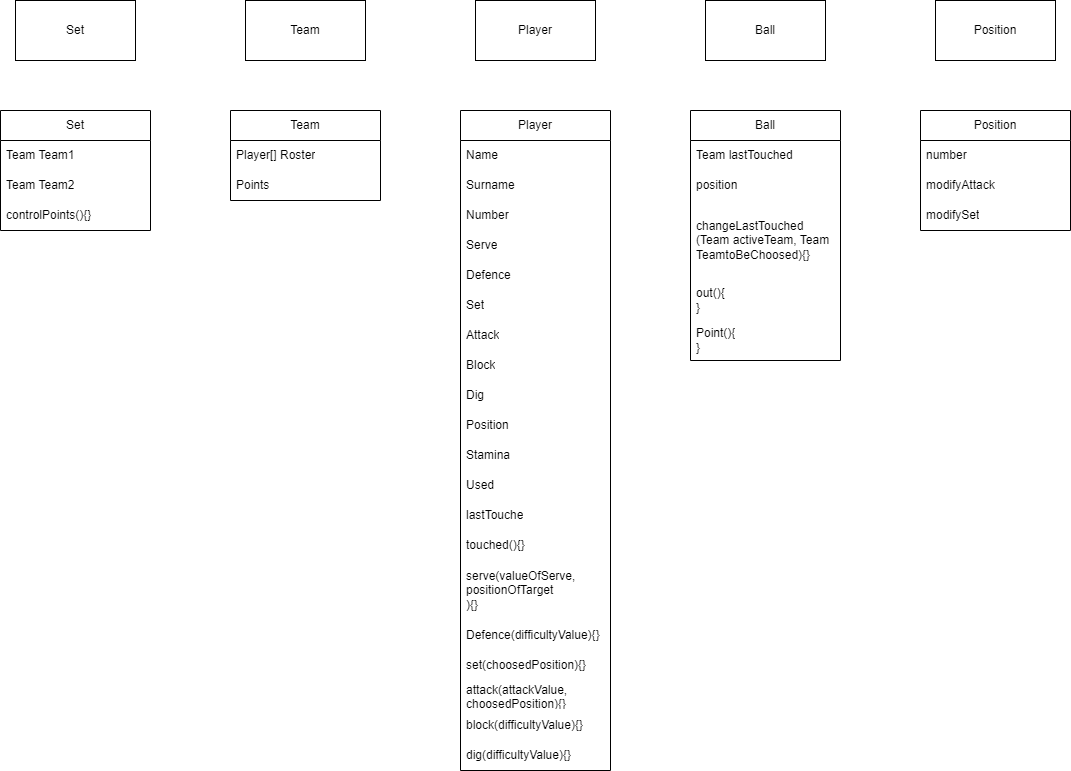

The diagram above was exported from draw.io. Its source (the exported page's mxGraphModel, read from the mxfile embedded in the PNG):
<mxGraphModel dx="961" dy="535" grid="1" gridSize="10" guides="1" tooltips="1" connect="1" arrows="1" fold="1" page="1" pageScale="1" pageWidth="827" pageHeight="1169" math="0" shadow="0">
  <root>
    <mxCell id="0" />
    <mxCell id="1" parent="0" />
    <mxCell id="6p1Aomi83v-r1vWsrQ_G-1" value="Set" style="rounded=0;whiteSpace=wrap;html=1;" vertex="1" parent="1">
      <mxGeometry x="40" y="40" width="120" height="60" as="geometry" />
    </mxCell>
    <mxCell id="6p1Aomi83v-r1vWsrQ_G-2" value="Team" style="rounded=0;whiteSpace=wrap;html=1;" vertex="1" parent="1">
      <mxGeometry x="270" y="40" width="120" height="60" as="geometry" />
    </mxCell>
    <mxCell id="6p1Aomi83v-r1vWsrQ_G-3" value="Player" style="rounded=0;whiteSpace=wrap;html=1;" vertex="1" parent="1">
      <mxGeometry x="500" y="40" width="120" height="60" as="geometry" />
    </mxCell>
    <mxCell id="6p1Aomi83v-r1vWsrQ_G-4" value="Ball" style="rounded=0;whiteSpace=wrap;html=1;" vertex="1" parent="1">
      <mxGeometry x="730" y="40" width="120" height="60" as="geometry" />
    </mxCell>
    <mxCell id="6p1Aomi83v-r1vWsrQ_G-6" value="Ball" style="swimlane;fontStyle=0;childLayout=stackLayout;horizontal=1;startSize=30;horizontalStack=0;resizeParent=1;resizeParentMax=0;resizeLast=0;collapsible=1;marginBottom=0;whiteSpace=wrap;html=1;" vertex="1" parent="1">
      <mxGeometry x="715" y="150" width="150" height="250" as="geometry" />
    </mxCell>
    <mxCell id="6p1Aomi83v-r1vWsrQ_G-7" value="Team lastTouched" style="text;strokeColor=none;fillColor=none;align=left;verticalAlign=middle;spacingLeft=4;spacingRight=4;overflow=hidden;points=[[0,0.5],[1,0.5]];portConstraint=eastwest;rotatable=0;whiteSpace=wrap;html=1;" vertex="1" parent="6p1Aomi83v-r1vWsrQ_G-6">
      <mxGeometry y="30" width="150" height="30" as="geometry" />
    </mxCell>
    <mxCell id="6p1Aomi83v-r1vWsrQ_G-64" value="position" style="text;strokeColor=none;fillColor=none;align=left;verticalAlign=middle;spacingLeft=4;spacingRight=4;overflow=hidden;points=[[0,0.5],[1,0.5]];portConstraint=eastwest;rotatable=0;whiteSpace=wrap;html=1;" vertex="1" parent="6p1Aomi83v-r1vWsrQ_G-6">
      <mxGeometry y="60" width="150" height="30" as="geometry" />
    </mxCell>
    <mxCell id="6p1Aomi83v-r1vWsrQ_G-8" value="changeLastTouched&lt;br&gt;(Team activeTeam, Team TeamtoBeChoosed){}" style="text;strokeColor=none;fillColor=none;align=left;verticalAlign=middle;spacingLeft=4;spacingRight=4;overflow=hidden;points=[[0,0.5],[1,0.5]];portConstraint=eastwest;rotatable=0;whiteSpace=wrap;html=1;" vertex="1" parent="6p1Aomi83v-r1vWsrQ_G-6">
      <mxGeometry y="90" width="150" height="80" as="geometry" />
    </mxCell>
    <mxCell id="6p1Aomi83v-r1vWsrQ_G-11" value="out(){&lt;br&gt;}" style="text;strokeColor=none;fillColor=none;align=left;verticalAlign=middle;spacingLeft=4;spacingRight=4;overflow=hidden;points=[[0,0.5],[1,0.5]];portConstraint=eastwest;rotatable=0;whiteSpace=wrap;html=1;" vertex="1" parent="6p1Aomi83v-r1vWsrQ_G-6">
      <mxGeometry y="170" width="150" height="40" as="geometry" />
    </mxCell>
    <mxCell id="6p1Aomi83v-r1vWsrQ_G-13" value="Point(){&lt;br&gt;}" style="text;strokeColor=none;fillColor=none;align=left;verticalAlign=middle;spacingLeft=4;spacingRight=4;overflow=hidden;points=[[0,0.5],[1,0.5]];portConstraint=eastwest;rotatable=0;whiteSpace=wrap;html=1;" vertex="1" parent="6p1Aomi83v-r1vWsrQ_G-6">
      <mxGeometry y="210" width="150" height="40" as="geometry" />
    </mxCell>
    <mxCell id="6p1Aomi83v-r1vWsrQ_G-14" value="Player" style="swimlane;fontStyle=0;childLayout=stackLayout;horizontal=1;startSize=30;horizontalStack=0;resizeParent=1;resizeParentMax=0;resizeLast=0;collapsible=1;marginBottom=0;whiteSpace=wrap;html=1;" vertex="1" parent="1">
      <mxGeometry x="485" y="150" width="150" height="660" as="geometry" />
    </mxCell>
    <mxCell id="6p1Aomi83v-r1vWsrQ_G-15" value="Name" style="text;strokeColor=none;fillColor=none;align=left;verticalAlign=middle;spacingLeft=4;spacingRight=4;overflow=hidden;points=[[0,0.5],[1,0.5]];portConstraint=eastwest;rotatable=0;whiteSpace=wrap;html=1;" vertex="1" parent="6p1Aomi83v-r1vWsrQ_G-14">
      <mxGeometry y="30" width="150" height="30" as="geometry" />
    </mxCell>
    <mxCell id="6p1Aomi83v-r1vWsrQ_G-19" value="Surname" style="text;strokeColor=none;fillColor=none;align=left;verticalAlign=middle;spacingLeft=4;spacingRight=4;overflow=hidden;points=[[0,0.5],[1,0.5]];portConstraint=eastwest;rotatable=0;whiteSpace=wrap;html=1;" vertex="1" parent="6p1Aomi83v-r1vWsrQ_G-14">
      <mxGeometry y="60" width="150" height="30" as="geometry" />
    </mxCell>
    <mxCell id="6p1Aomi83v-r1vWsrQ_G-21" value="Number" style="text;strokeColor=none;fillColor=none;align=left;verticalAlign=middle;spacingLeft=4;spacingRight=4;overflow=hidden;points=[[0,0.5],[1,0.5]];portConstraint=eastwest;rotatable=0;whiteSpace=wrap;html=1;" vertex="1" parent="6p1Aomi83v-r1vWsrQ_G-14">
      <mxGeometry y="90" width="150" height="30" as="geometry" />
    </mxCell>
    <mxCell id="6p1Aomi83v-r1vWsrQ_G-22" value="Serve" style="text;strokeColor=none;fillColor=none;align=left;verticalAlign=middle;spacingLeft=4;spacingRight=4;overflow=hidden;points=[[0,0.5],[1,0.5]];portConstraint=eastwest;rotatable=0;whiteSpace=wrap;html=1;" vertex="1" parent="6p1Aomi83v-r1vWsrQ_G-14">
      <mxGeometry y="120" width="150" height="30" as="geometry" />
    </mxCell>
    <mxCell id="6p1Aomi83v-r1vWsrQ_G-20" value="Defence" style="text;strokeColor=none;fillColor=none;align=left;verticalAlign=middle;spacingLeft=4;spacingRight=4;overflow=hidden;points=[[0,0.5],[1,0.5]];portConstraint=eastwest;rotatable=0;whiteSpace=wrap;html=1;" vertex="1" parent="6p1Aomi83v-r1vWsrQ_G-14">
      <mxGeometry y="150" width="150" height="30" as="geometry" />
    </mxCell>
    <mxCell id="6p1Aomi83v-r1vWsrQ_G-24" value="Set" style="text;strokeColor=none;fillColor=none;align=left;verticalAlign=middle;spacingLeft=4;spacingRight=4;overflow=hidden;points=[[0,0.5],[1,0.5]];portConstraint=eastwest;rotatable=0;whiteSpace=wrap;html=1;" vertex="1" parent="6p1Aomi83v-r1vWsrQ_G-14">
      <mxGeometry y="180" width="150" height="30" as="geometry" />
    </mxCell>
    <mxCell id="6p1Aomi83v-r1vWsrQ_G-26" value="Attack" style="text;strokeColor=none;fillColor=none;align=left;verticalAlign=middle;spacingLeft=4;spacingRight=4;overflow=hidden;points=[[0,0.5],[1,0.5]];portConstraint=eastwest;rotatable=0;whiteSpace=wrap;html=1;" vertex="1" parent="6p1Aomi83v-r1vWsrQ_G-14">
      <mxGeometry y="210" width="150" height="30" as="geometry" />
    </mxCell>
    <mxCell id="6p1Aomi83v-r1vWsrQ_G-29" value="Block" style="text;strokeColor=none;fillColor=none;align=left;verticalAlign=middle;spacingLeft=4;spacingRight=4;overflow=hidden;points=[[0,0.5],[1,0.5]];portConstraint=eastwest;rotatable=0;whiteSpace=wrap;html=1;" vertex="1" parent="6p1Aomi83v-r1vWsrQ_G-14">
      <mxGeometry y="240" width="150" height="30" as="geometry" />
    </mxCell>
    <mxCell id="6p1Aomi83v-r1vWsrQ_G-27" value="Dig" style="text;strokeColor=none;fillColor=none;align=left;verticalAlign=middle;spacingLeft=4;spacingRight=4;overflow=hidden;points=[[0,0.5],[1,0.5]];portConstraint=eastwest;rotatable=0;whiteSpace=wrap;html=1;" vertex="1" parent="6p1Aomi83v-r1vWsrQ_G-14">
      <mxGeometry y="270" width="150" height="30" as="geometry" />
    </mxCell>
    <mxCell id="6p1Aomi83v-r1vWsrQ_G-25" value="Position" style="text;strokeColor=none;fillColor=none;align=left;verticalAlign=middle;spacingLeft=4;spacingRight=4;overflow=hidden;points=[[0,0.5],[1,0.5]];portConstraint=eastwest;rotatable=0;whiteSpace=wrap;html=1;" vertex="1" parent="6p1Aomi83v-r1vWsrQ_G-14">
      <mxGeometry y="300" width="150" height="30" as="geometry" />
    </mxCell>
    <mxCell id="6p1Aomi83v-r1vWsrQ_G-31" value="Stamina" style="text;strokeColor=none;fillColor=none;align=left;verticalAlign=middle;spacingLeft=4;spacingRight=4;overflow=hidden;points=[[0,0.5],[1,0.5]];portConstraint=eastwest;rotatable=0;whiteSpace=wrap;html=1;" vertex="1" parent="6p1Aomi83v-r1vWsrQ_G-14">
      <mxGeometry y="330" width="150" height="30" as="geometry" />
    </mxCell>
    <mxCell id="6p1Aomi83v-r1vWsrQ_G-30" value="Used" style="text;strokeColor=none;fillColor=none;align=left;verticalAlign=middle;spacingLeft=4;spacingRight=4;overflow=hidden;points=[[0,0.5],[1,0.5]];portConstraint=eastwest;rotatable=0;whiteSpace=wrap;html=1;" vertex="1" parent="6p1Aomi83v-r1vWsrQ_G-14">
      <mxGeometry y="360" width="150" height="30" as="geometry" />
    </mxCell>
    <mxCell id="6p1Aomi83v-r1vWsrQ_G-46" value="lastTouche" style="text;strokeColor=none;fillColor=none;align=left;verticalAlign=middle;spacingLeft=4;spacingRight=4;overflow=hidden;points=[[0,0.5],[1,0.5]];portConstraint=eastwest;rotatable=0;whiteSpace=wrap;html=1;" vertex="1" parent="6p1Aomi83v-r1vWsrQ_G-14">
      <mxGeometry y="390" width="150" height="30" as="geometry" />
    </mxCell>
    <mxCell id="6p1Aomi83v-r1vWsrQ_G-33" value="touched(){}" style="text;strokeColor=none;fillColor=none;align=left;verticalAlign=middle;spacingLeft=4;spacingRight=4;overflow=hidden;points=[[0,0.5],[1,0.5]];portConstraint=eastwest;rotatable=0;whiteSpace=wrap;html=1;" vertex="1" parent="6p1Aomi83v-r1vWsrQ_G-14">
      <mxGeometry y="420" width="150" height="30" as="geometry" />
    </mxCell>
    <mxCell id="6p1Aomi83v-r1vWsrQ_G-47" value="serve(valueOfServe, positionOfTarget&lt;br&gt;){}" style="text;strokeColor=none;fillColor=none;align=left;verticalAlign=middle;spacingLeft=4;spacingRight=4;overflow=hidden;points=[[0,0.5],[1,0.5]];portConstraint=eastwest;rotatable=0;whiteSpace=wrap;html=1;" vertex="1" parent="6p1Aomi83v-r1vWsrQ_G-14">
      <mxGeometry y="450" width="150" height="60" as="geometry" />
    </mxCell>
    <mxCell id="6p1Aomi83v-r1vWsrQ_G-49" value="Defence(difficultyValue){}" style="text;strokeColor=none;fillColor=none;align=left;verticalAlign=middle;spacingLeft=4;spacingRight=4;overflow=hidden;points=[[0,0.5],[1,0.5]];portConstraint=eastwest;rotatable=0;whiteSpace=wrap;html=1;" vertex="1" parent="6p1Aomi83v-r1vWsrQ_G-14">
      <mxGeometry y="510" width="150" height="30" as="geometry" />
    </mxCell>
    <mxCell id="6p1Aomi83v-r1vWsrQ_G-48" value="set(choosedPosition){}" style="text;strokeColor=none;fillColor=none;align=left;verticalAlign=middle;spacingLeft=4;spacingRight=4;overflow=hidden;points=[[0,0.5],[1,0.5]];portConstraint=eastwest;rotatable=0;whiteSpace=wrap;html=1;" vertex="1" parent="6p1Aomi83v-r1vWsrQ_G-14">
      <mxGeometry y="540" width="150" height="30" as="geometry" />
    </mxCell>
    <mxCell id="6p1Aomi83v-r1vWsrQ_G-51" value="attack(attackValue,&lt;br&gt;choosedPosition){}" style="text;strokeColor=none;fillColor=none;align=left;verticalAlign=middle;spacingLeft=4;spacingRight=4;overflow=hidden;points=[[0,0.5],[1,0.5]];portConstraint=eastwest;rotatable=0;whiteSpace=wrap;html=1;" vertex="1" parent="6p1Aomi83v-r1vWsrQ_G-14">
      <mxGeometry y="570" width="150" height="30" as="geometry" />
    </mxCell>
    <mxCell id="6p1Aomi83v-r1vWsrQ_G-52" value="block(difficultyValue){}" style="text;strokeColor=none;fillColor=none;align=left;verticalAlign=middle;spacingLeft=4;spacingRight=4;overflow=hidden;points=[[0,0.5],[1,0.5]];portConstraint=eastwest;rotatable=0;whiteSpace=wrap;html=1;" vertex="1" parent="6p1Aomi83v-r1vWsrQ_G-14">
      <mxGeometry y="600" width="150" height="30" as="geometry" />
    </mxCell>
    <mxCell id="6p1Aomi83v-r1vWsrQ_G-53" value="dig(difficultyValue){}" style="text;strokeColor=none;fillColor=none;align=left;verticalAlign=middle;spacingLeft=4;spacingRight=4;overflow=hidden;points=[[0,0.5],[1,0.5]];portConstraint=eastwest;rotatable=0;whiteSpace=wrap;html=1;" vertex="1" parent="6p1Aomi83v-r1vWsrQ_G-14">
      <mxGeometry y="630" width="150" height="30" as="geometry" />
    </mxCell>
    <mxCell id="6p1Aomi83v-r1vWsrQ_G-34" value="Team" style="swimlane;fontStyle=0;childLayout=stackLayout;horizontal=1;startSize=30;horizontalStack=0;resizeParent=1;resizeParentMax=0;resizeLast=0;collapsible=1;marginBottom=0;whiteSpace=wrap;html=1;" vertex="1" parent="1">
      <mxGeometry x="255" y="150" width="150" height="90" as="geometry" />
    </mxCell>
    <mxCell id="6p1Aomi83v-r1vWsrQ_G-35" value="Player[] Roster" style="text;strokeColor=none;fillColor=none;align=left;verticalAlign=middle;spacingLeft=4;spacingRight=4;overflow=hidden;points=[[0,0.5],[1,0.5]];portConstraint=eastwest;rotatable=0;whiteSpace=wrap;html=1;" vertex="1" parent="6p1Aomi83v-r1vWsrQ_G-34">
      <mxGeometry y="30" width="150" height="30" as="geometry" />
    </mxCell>
    <mxCell id="6p1Aomi83v-r1vWsrQ_G-39" value="Points" style="text;strokeColor=none;fillColor=none;align=left;verticalAlign=middle;spacingLeft=4;spacingRight=4;overflow=hidden;points=[[0,0.5],[1,0.5]];portConstraint=eastwest;rotatable=0;whiteSpace=wrap;html=1;" vertex="1" parent="6p1Aomi83v-r1vWsrQ_G-34">
      <mxGeometry y="60" width="150" height="30" as="geometry" />
    </mxCell>
    <mxCell id="6p1Aomi83v-r1vWsrQ_G-41" value="Set" style="swimlane;fontStyle=0;childLayout=stackLayout;horizontal=1;startSize=30;horizontalStack=0;resizeParent=1;resizeParentMax=0;resizeLast=0;collapsible=1;marginBottom=0;whiteSpace=wrap;html=1;" vertex="1" parent="1">
      <mxGeometry x="25" y="150" width="150" height="120" as="geometry" />
    </mxCell>
    <mxCell id="6p1Aomi83v-r1vWsrQ_G-42" value="Team Team1" style="text;strokeColor=none;fillColor=none;align=left;verticalAlign=middle;spacingLeft=4;spacingRight=4;overflow=hidden;points=[[0,0.5],[1,0.5]];portConstraint=eastwest;rotatable=0;whiteSpace=wrap;html=1;" vertex="1" parent="6p1Aomi83v-r1vWsrQ_G-41">
      <mxGeometry y="30" width="150" height="30" as="geometry" />
    </mxCell>
    <mxCell id="6p1Aomi83v-r1vWsrQ_G-44" value="Team Team2" style="text;strokeColor=none;fillColor=none;align=left;verticalAlign=middle;spacingLeft=4;spacingRight=4;overflow=hidden;points=[[0,0.5],[1,0.5]];portConstraint=eastwest;rotatable=0;whiteSpace=wrap;html=1;" vertex="1" parent="6p1Aomi83v-r1vWsrQ_G-41">
      <mxGeometry y="60" width="150" height="30" as="geometry" />
    </mxCell>
    <mxCell id="6p1Aomi83v-r1vWsrQ_G-43" value="controlPoints(){}" style="text;strokeColor=none;fillColor=none;align=left;verticalAlign=middle;spacingLeft=4;spacingRight=4;overflow=hidden;points=[[0,0.5],[1,0.5]];portConstraint=eastwest;rotatable=0;whiteSpace=wrap;html=1;" vertex="1" parent="6p1Aomi83v-r1vWsrQ_G-41">
      <mxGeometry y="90" width="150" height="30" as="geometry" />
    </mxCell>
    <mxCell id="6p1Aomi83v-r1vWsrQ_G-50" value="Position" style="rounded=0;whiteSpace=wrap;html=1;" vertex="1" parent="1">
      <mxGeometry x="960" y="40" width="120" height="60" as="geometry" />
    </mxCell>
    <mxCell id="6p1Aomi83v-r1vWsrQ_G-54" value="Position" style="swimlane;fontStyle=0;childLayout=stackLayout;horizontal=1;startSize=30;horizontalStack=0;resizeParent=1;resizeParentMax=0;resizeLast=0;collapsible=1;marginBottom=0;whiteSpace=wrap;html=1;" vertex="1" parent="1">
      <mxGeometry x="945" y="150" width="150" height="120" as="geometry" />
    </mxCell>
    <mxCell id="6p1Aomi83v-r1vWsrQ_G-55" value="number" style="text;strokeColor=none;fillColor=none;align=left;verticalAlign=middle;spacingLeft=4;spacingRight=4;overflow=hidden;points=[[0,0.5],[1,0.5]];portConstraint=eastwest;rotatable=0;whiteSpace=wrap;html=1;" vertex="1" parent="6p1Aomi83v-r1vWsrQ_G-54">
      <mxGeometry y="30" width="150" height="30" as="geometry" />
    </mxCell>
    <mxCell id="6p1Aomi83v-r1vWsrQ_G-62" value="modifyAttack" style="text;strokeColor=none;fillColor=none;align=left;verticalAlign=middle;spacingLeft=4;spacingRight=4;overflow=hidden;points=[[0,0.5],[1,0.5]];portConstraint=eastwest;rotatable=0;whiteSpace=wrap;html=1;" vertex="1" parent="6p1Aomi83v-r1vWsrQ_G-54">
      <mxGeometry y="60" width="150" height="30" as="geometry" />
    </mxCell>
    <mxCell id="6p1Aomi83v-r1vWsrQ_G-63" value="modifySet" style="text;strokeColor=none;fillColor=none;align=left;verticalAlign=middle;spacingLeft=4;spacingRight=4;overflow=hidden;points=[[0,0.5],[1,0.5]];portConstraint=eastwest;rotatable=0;whiteSpace=wrap;html=1;" vertex="1" parent="6p1Aomi83v-r1vWsrQ_G-54">
      <mxGeometry y="90" width="150" height="30" as="geometry" />
    </mxCell>
  </root>
</mxGraphModel>